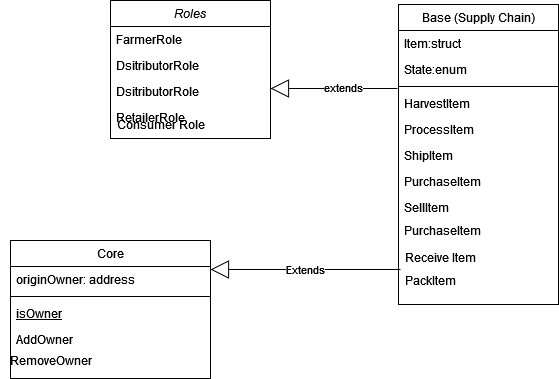

The diagram above was exported from draw.io. Its source (the exported page's mxGraphModel, read from the mxfile embedded in the PNG):
<mxGraphModel dx="1038" dy="536" grid="1" gridSize="10" guides="1" tooltips="1" connect="1" arrows="1" fold="1" page="1" pageScale="1" pageWidth="827" pageHeight="1169" math="0" shadow="0">
  <root>
    <mxCell id="WIyWlLk6GJQsqaUBKTNV-0" />
    <mxCell id="WIyWlLk6GJQsqaUBKTNV-1" parent="WIyWlLk6GJQsqaUBKTNV-0" />
    <mxCell id="zkfFHV4jXpPFQw0GAbJ--0" value="Roles" style="swimlane;fontStyle=2;align=center;verticalAlign=top;childLayout=stackLayout;horizontal=1;startSize=26;horizontalStack=0;resizeParent=1;resizeLast=0;collapsible=1;marginBottom=0;rounded=0;shadow=0;strokeWidth=1;" parent="WIyWlLk6GJQsqaUBKTNV-1" vertex="1">
      <mxGeometry x="220" y="120" width="160" height="138" as="geometry">
        <mxRectangle x="230" y="140" width="160" height="26" as="alternateBounds" />
      </mxGeometry>
    </mxCell>
    <mxCell id="zkfFHV4jXpPFQw0GAbJ--1" value="FarmerRole&#10;" style="text;align=left;verticalAlign=top;spacingLeft=4;spacingRight=4;overflow=hidden;rotatable=0;points=[[0,0.5],[1,0.5]];portConstraint=eastwest;" parent="zkfFHV4jXpPFQw0GAbJ--0" vertex="1">
      <mxGeometry y="26" width="160" height="26" as="geometry" />
    </mxCell>
    <mxCell id="zkfFHV4jXpPFQw0GAbJ--2" value="DsitributorRole" style="text;align=left;verticalAlign=top;spacingLeft=4;spacingRight=4;overflow=hidden;rotatable=0;points=[[0,0.5],[1,0.5]];portConstraint=eastwest;rounded=0;shadow=0;html=0;" parent="zkfFHV4jXpPFQw0GAbJ--0" vertex="1">
      <mxGeometry y="52" width="160" height="26" as="geometry" />
    </mxCell>
    <mxCell id="DT1yqd-XuBwYtqLQeIjg-3" value="DsitributorRole" style="text;align=left;verticalAlign=top;spacingLeft=4;spacingRight=4;overflow=hidden;rotatable=0;points=[[0,0.5],[1,0.5]];portConstraint=eastwest;rounded=0;shadow=0;html=0;" vertex="1" parent="zkfFHV4jXpPFQw0GAbJ--0">
      <mxGeometry y="78" width="160" height="26" as="geometry" />
    </mxCell>
    <mxCell id="zkfFHV4jXpPFQw0GAbJ--3" value="RetailerRole" style="text;align=left;verticalAlign=top;spacingLeft=4;spacingRight=4;overflow=hidden;rotatable=0;points=[[0,0.5],[1,0.5]];portConstraint=eastwest;rounded=0;shadow=0;html=0;" parent="zkfFHV4jXpPFQw0GAbJ--0" vertex="1">
      <mxGeometry y="104" width="160" height="26" as="geometry" />
    </mxCell>
    <mxCell id="zkfFHV4jXpPFQw0GAbJ--6" value="Core" style="swimlane;fontStyle=0;align=center;verticalAlign=top;childLayout=stackLayout;horizontal=1;startSize=26;horizontalStack=0;resizeParent=1;resizeLast=0;collapsible=1;marginBottom=0;rounded=0;shadow=0;strokeWidth=1;" parent="WIyWlLk6GJQsqaUBKTNV-1" vertex="1">
      <mxGeometry x="120" y="360" width="200" height="138" as="geometry">
        <mxRectangle x="130" y="380" width="160" height="26" as="alternateBounds" />
      </mxGeometry>
    </mxCell>
    <mxCell id="zkfFHV4jXpPFQw0GAbJ--7" value="originOwner: address" style="text;align=left;verticalAlign=top;spacingLeft=4;spacingRight=4;overflow=hidden;rotatable=0;points=[[0,0.5],[1,0.5]];portConstraint=eastwest;" parent="zkfFHV4jXpPFQw0GAbJ--6" vertex="1">
      <mxGeometry y="26" width="200" height="26" as="geometry" />
    </mxCell>
    <mxCell id="zkfFHV4jXpPFQw0GAbJ--9" value="" style="line;html=1;strokeWidth=1;align=left;verticalAlign=middle;spacingTop=-1;spacingLeft=3;spacingRight=3;rotatable=0;labelPosition=right;points=[];portConstraint=eastwest;" parent="zkfFHV4jXpPFQw0GAbJ--6" vertex="1">
      <mxGeometry y="52" width="200" height="8" as="geometry" />
    </mxCell>
    <mxCell id="zkfFHV4jXpPFQw0GAbJ--10" value="isOwner" style="text;align=left;verticalAlign=top;spacingLeft=4;spacingRight=4;overflow=hidden;rotatable=0;points=[[0,0.5],[1,0.5]];portConstraint=eastwest;fontStyle=4" parent="zkfFHV4jXpPFQw0GAbJ--6" vertex="1">
      <mxGeometry y="60" width="200" height="26" as="geometry" />
    </mxCell>
    <mxCell id="zkfFHV4jXpPFQw0GAbJ--11" value="AddOwner" style="text;align=left;verticalAlign=top;spacingLeft=4;spacingRight=4;overflow=hidden;rotatable=0;points=[[0,0.5],[1,0.5]];portConstraint=eastwest;" parent="zkfFHV4jXpPFQw0GAbJ--6" vertex="1">
      <mxGeometry y="86" width="200" height="26" as="geometry" />
    </mxCell>
    <mxCell id="zkfFHV4jXpPFQw0GAbJ--17" value="Base (Supply Chain)" style="swimlane;fontStyle=0;align=center;verticalAlign=top;childLayout=stackLayout;horizontal=1;startSize=26;horizontalStack=0;resizeParent=1;resizeLast=0;collapsible=1;marginBottom=0;rounded=0;shadow=0;strokeWidth=1;" parent="WIyWlLk6GJQsqaUBKTNV-1" vertex="1">
      <mxGeometry x="508" y="124" width="160" height="300" as="geometry">
        <mxRectangle x="550" y="140" width="160" height="26" as="alternateBounds" />
      </mxGeometry>
    </mxCell>
    <mxCell id="zkfFHV4jXpPFQw0GAbJ--18" value="Item:struct" style="text;align=left;verticalAlign=top;spacingLeft=4;spacingRight=4;overflow=hidden;rotatable=0;points=[[0,0.5],[1,0.5]];portConstraint=eastwest;" parent="zkfFHV4jXpPFQw0GAbJ--17" vertex="1">
      <mxGeometry y="26" width="160" height="26" as="geometry" />
    </mxCell>
    <mxCell id="zkfFHV4jXpPFQw0GAbJ--19" value="State:enum" style="text;align=left;verticalAlign=top;spacingLeft=4;spacingRight=4;overflow=hidden;rotatable=0;points=[[0,0.5],[1,0.5]];portConstraint=eastwest;rounded=0;shadow=0;html=0;" parent="zkfFHV4jXpPFQw0GAbJ--17" vertex="1">
      <mxGeometry y="52" width="160" height="26" as="geometry" />
    </mxCell>
    <mxCell id="zkfFHV4jXpPFQw0GAbJ--23" value="" style="line;html=1;strokeWidth=1;align=left;verticalAlign=middle;spacingTop=-1;spacingLeft=3;spacingRight=3;rotatable=0;labelPosition=right;points=[];portConstraint=eastwest;" parent="zkfFHV4jXpPFQw0GAbJ--17" vertex="1">
      <mxGeometry y="78" width="160" height="8" as="geometry" />
    </mxCell>
    <mxCell id="DT1yqd-XuBwYtqLQeIjg-2" value="HarvestItem&#10;" style="text;align=left;verticalAlign=top;spacingLeft=4;spacingRight=4;overflow=hidden;rotatable=0;points=[[0,0.5],[1,0.5]];portConstraint=eastwest;rounded=0;shadow=0;html=0;" vertex="1" parent="zkfFHV4jXpPFQw0GAbJ--17">
      <mxGeometry y="86" width="160" height="26" as="geometry" />
    </mxCell>
    <mxCell id="zkfFHV4jXpPFQw0GAbJ--21" value="ProcessItem&#10;" style="text;align=left;verticalAlign=top;spacingLeft=4;spacingRight=4;overflow=hidden;rotatable=0;points=[[0,0.5],[1,0.5]];portConstraint=eastwest;rounded=0;shadow=0;html=0;" parent="zkfFHV4jXpPFQw0GAbJ--17" vertex="1">
      <mxGeometry y="112" width="160" height="26" as="geometry" />
    </mxCell>
    <mxCell id="zkfFHV4jXpPFQw0GAbJ--22" value="ShipItem" style="text;align=left;verticalAlign=top;spacingLeft=4;spacingRight=4;overflow=hidden;rotatable=0;points=[[0,0.5],[1,0.5]];portConstraint=eastwest;rounded=0;shadow=0;html=0;" parent="zkfFHV4jXpPFQw0GAbJ--17" vertex="1">
      <mxGeometry y="138" width="160" height="26" as="geometry" />
    </mxCell>
    <mxCell id="zkfFHV4jXpPFQw0GAbJ--24" value="PurchaseItem" style="text;align=left;verticalAlign=top;spacingLeft=4;spacingRight=4;overflow=hidden;rotatable=0;points=[[0,0.5],[1,0.5]];portConstraint=eastwest;" parent="zkfFHV4jXpPFQw0GAbJ--17" vertex="1">
      <mxGeometry y="164" width="160" height="26" as="geometry" />
    </mxCell>
    <mxCell id="zkfFHV4jXpPFQw0GAbJ--25" value="SellItem" style="text;align=left;verticalAlign=top;spacingLeft=4;spacingRight=4;overflow=hidden;rotatable=0;points=[[0,0.5],[1,0.5]];portConstraint=eastwest;" parent="zkfFHV4jXpPFQw0GAbJ--17" vertex="1">
      <mxGeometry y="190" width="160" height="26" as="geometry" />
    </mxCell>
    <mxCell id="DT1yqd-XuBwYtqLQeIjg-1" value="&lt;div&gt;&lt;br&gt;&lt;/div&gt;&lt;div&gt;&lt;br&gt;&lt;/div&gt;&lt;div&gt;Consumer Role&lt;/div&gt;" style="text;html=1;align=center;verticalAlign=middle;resizable=0;points=[];autosize=1;strokeColor=none;fillColor=none;" vertex="1" parent="WIyWlLk6GJQsqaUBKTNV-1">
      <mxGeometry x="215" y="200" width="110" height="60" as="geometry" />
    </mxCell>
    <mxCell id="DT1yqd-XuBwYtqLQeIjg-4" value="&amp;nbsp;&amp;nbsp;&amp;nbsp;&amp;nbsp;&amp;nbsp;&amp;nbsp;&amp;nbsp; PurchaseItem" style="text;html=1;align=center;verticalAlign=middle;resizable=0;points=[];autosize=1;strokeColor=none;fillColor=none;" vertex="1" parent="WIyWlLk6GJQsqaUBKTNV-1">
      <mxGeometry x="480" y="335" width="120" height="30" as="geometry" />
    </mxCell>
    <mxCell id="DT1yqd-XuBwYtqLQeIjg-5" value="&lt;div&gt;&amp;nbsp;&amp;nbsp;&amp;nbsp;&amp;nbsp;&amp;nbsp;&amp;nbsp;&amp;nbsp;&amp;nbsp;&amp;nbsp;&amp;nbsp;&amp;nbsp;&amp;nbsp;&amp;nbsp;&amp;nbsp;&amp;nbsp;&amp;nbsp;&amp;nbsp;&amp;nbsp;&amp;nbsp; &lt;br&gt;&lt;/div&gt;&lt;div&gt;&amp;nbsp;&amp;nbsp;&amp;nbsp;&amp;nbsp;&amp;nbsp;&amp;nbsp;&amp;nbsp;&amp;nbsp;&amp;nbsp;&amp;nbsp;&amp;nbsp;&amp;nbsp;&amp;nbsp;&amp;nbsp;&amp;nbsp;&amp;nbsp;&amp;nbsp;&amp;nbsp;&amp;nbsp; Receive Item&lt;/div&gt;" style="text;html=1;align=center;verticalAlign=middle;resizable=0;points=[];autosize=1;strokeColor=none;fillColor=none;" vertex="1" parent="WIyWlLk6GJQsqaUBKTNV-1">
      <mxGeometry x="440" y="350" width="160" height="40" as="geometry" />
    </mxCell>
    <mxCell id="DT1yqd-XuBwYtqLQeIjg-6" value="&lt;div&gt;PackItem&lt;/div&gt;" style="text;html=1;align=center;verticalAlign=middle;resizable=0;points=[];autosize=1;strokeColor=none;fillColor=none;" vertex="1" parent="WIyWlLk6GJQsqaUBKTNV-1">
      <mxGeometry x="505" y="385" width="70" height="30" as="geometry" />
    </mxCell>
    <mxCell id="DT1yqd-XuBwYtqLQeIjg-7" value="RemoveOwner" style="text;html=1;align=center;verticalAlign=middle;resizable=0;points=[];autosize=1;strokeColor=none;fillColor=none;" vertex="1" parent="WIyWlLk6GJQsqaUBKTNV-1">
      <mxGeometry x="110" y="465" width="100" height="30" as="geometry" />
    </mxCell>
    <mxCell id="DT1yqd-XuBwYtqLQeIjg-8" value="390" style="endArrow=block;endSize=16;endFill=0;html=1;rounded=0;" edge="1" parent="WIyWlLk6GJQsqaUBKTNV-1">
      <mxGeometry width="160" relative="1" as="geometry">
        <mxPoint x="507" y="208" as="sourcePoint" />
        <mxPoint x="380" y="208" as="targetPoint" />
        <mxPoint as="offset" />
      </mxGeometry>
    </mxCell>
    <mxCell id="DT1yqd-XuBwYtqLQeIjg-9" value="&lt;div&gt;extends&lt;/div&gt;" style="edgeLabel;html=1;align=center;verticalAlign=middle;resizable=0;points=[];" vertex="1" connectable="0" parent="DT1yqd-XuBwYtqLQeIjg-8">
      <mxGeometry x="-0.1338" y="-2" relative="1" as="geometry">
        <mxPoint as="offset" />
      </mxGeometry>
    </mxCell>
    <mxCell id="DT1yqd-XuBwYtqLQeIjg-10" value="Extends" style="endArrow=block;endSize=16;endFill=0;html=1;rounded=0;" edge="1" parent="WIyWlLk6GJQsqaUBKTNV-1">
      <mxGeometry width="160" relative="1" as="geometry">
        <mxPoint x="510" y="389" as="sourcePoint" />
        <mxPoint x="320" y="389" as="targetPoint" />
      </mxGeometry>
    </mxCell>
  </root>
</mxGraphModel>